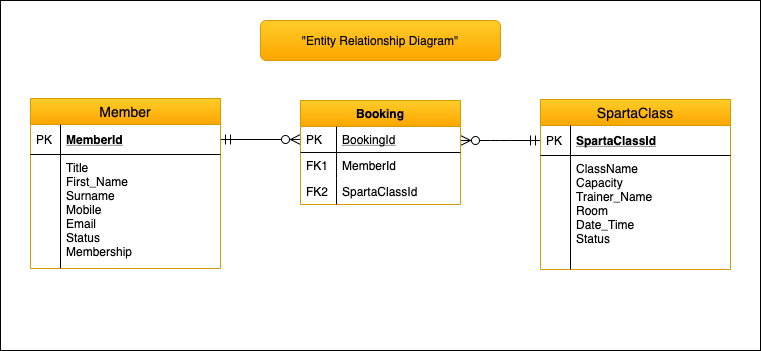

The diagram above was exported from draw.io. Its source (the exported page's mxGraphModel, read from the mxfile embedded in the PNG):
<mxGraphModel dx="1426" dy="665" grid="1" gridSize="10" guides="1" tooltips="1" connect="1" arrows="1" fold="1" page="1" pageScale="1" pageWidth="827" pageHeight="1169" math="0" shadow="0">
  <root>
    <mxCell id="WIyWlLk6GJQsqaUBKTNV-0" />
    <mxCell id="WIyWlLk6GJQsqaUBKTNV-1" parent="WIyWlLk6GJQsqaUBKTNV-0" />
    <mxCell id="J0-rJLWB-yeGvB1vlZeA-131" value="" style="rounded=0;whiteSpace=wrap;html=1;" vertex="1" parent="WIyWlLk6GJQsqaUBKTNV-1">
      <mxGeometry x="20" y="20" width="760" height="350" as="geometry" />
    </mxCell>
    <mxCell id="zkfFHV4jXpPFQw0GAbJ--63" value="" style="edgeStyle=orthogonalEdgeStyle;endArrow=ERzeroToMany;startArrow=ERmandOne;shadow=0;strokeWidth=1;endSize=8;startSize=8;exitX=1;exitY=0.5;exitDx=0;exitDy=0;" parent="WIyWlLk6GJQsqaUBKTNV-1" source="J0-rJLWB-yeGvB1vlZeA-73" target="zkfFHV4jXpPFQw0GAbJ--57" edge="1">
      <mxGeometry width="100" height="100" relative="1" as="geometry">
        <mxPoint x="240" y="159" as="sourcePoint" />
        <mxPoint x="410" y="290" as="targetPoint" />
      </mxGeometry>
    </mxCell>
    <mxCell id="zkfFHV4jXpPFQw0GAbJ--71" value="" style="edgeStyle=orthogonalEdgeStyle;endArrow=ERmandOne;startArrow=ERzeroToMany;shadow=0;strokeWidth=1;endSize=8;startSize=8;endFill=0;startFill=1;entryX=0;entryY=0.5;entryDx=0;entryDy=0;" parent="WIyWlLk6GJQsqaUBKTNV-1" source="zkfFHV4jXpPFQw0GAbJ--56" target="J0-rJLWB-yeGvB1vlZeA-127" edge="1">
      <mxGeometry width="100" height="100" relative="1" as="geometry">
        <mxPoint x="410" y="182" as="sourcePoint" />
        <mxPoint x="560" y="160" as="targetPoint" />
        <Array as="points">
          <mxPoint x="520" y="160" />
        </Array>
      </mxGeometry>
    </mxCell>
    <mxCell id="zkfFHV4jXpPFQw0GAbJ--56" value="Booking" style="swimlane;fontStyle=1;childLayout=stackLayout;horizontal=1;startSize=26;horizontalStack=0;resizeParent=1;resizeLast=0;collapsible=1;marginBottom=0;rounded=0;shadow=0;strokeWidth=1;gradientColor=#ffa500;fillColor=#ffcd28;strokeColor=#d79b00;" parent="WIyWlLk6GJQsqaUBKTNV-1" vertex="1">
      <mxGeometry x="320" y="120" width="160" height="104" as="geometry">
        <mxRectangle x="260" y="80" width="160" height="26" as="alternateBounds" />
      </mxGeometry>
    </mxCell>
    <mxCell id="zkfFHV4jXpPFQw0GAbJ--57" value="BookingId" style="shape=partialRectangle;top=0;left=0;right=0;bottom=1;align=left;verticalAlign=top;fillColor=none;spacingLeft=40;spacingRight=4;overflow=hidden;rotatable=0;points=[[0,0.5],[1,0.5]];portConstraint=eastwest;dropTarget=0;rounded=0;shadow=0;strokeWidth=1;fontStyle=4" parent="zkfFHV4jXpPFQw0GAbJ--56" vertex="1">
      <mxGeometry y="26" width="160" height="26" as="geometry" />
    </mxCell>
    <mxCell id="zkfFHV4jXpPFQw0GAbJ--58" value="PK" style="shape=partialRectangle;top=0;left=0;bottom=0;fillColor=none;align=left;verticalAlign=top;spacingLeft=4;spacingRight=4;overflow=hidden;rotatable=0;points=[];portConstraint=eastwest;part=1;" parent="zkfFHV4jXpPFQw0GAbJ--57" vertex="1" connectable="0">
      <mxGeometry width="36" height="26" as="geometry" />
    </mxCell>
    <mxCell id="zkfFHV4jXpPFQw0GAbJ--59" value="MemberId" style="shape=partialRectangle;top=0;left=0;right=0;bottom=0;align=left;verticalAlign=top;fillColor=none;spacingLeft=40;spacingRight=4;overflow=hidden;rotatable=0;points=[[0,0.5],[1,0.5]];portConstraint=eastwest;dropTarget=0;rounded=0;shadow=0;strokeWidth=1;" parent="zkfFHV4jXpPFQw0GAbJ--56" vertex="1">
      <mxGeometry y="52" width="160" height="26" as="geometry" />
    </mxCell>
    <mxCell id="zkfFHV4jXpPFQw0GAbJ--60" value="FK1" style="shape=partialRectangle;top=0;left=0;bottom=0;fillColor=none;align=left;verticalAlign=top;spacingLeft=4;spacingRight=4;overflow=hidden;rotatable=0;points=[];portConstraint=eastwest;part=1;" parent="zkfFHV4jXpPFQw0GAbJ--59" vertex="1" connectable="0">
      <mxGeometry width="36" height="26" as="geometry" />
    </mxCell>
    <mxCell id="zkfFHV4jXpPFQw0GAbJ--61" value="SpartaClassId" style="shape=partialRectangle;top=0;left=0;right=0;bottom=0;align=left;verticalAlign=top;fillColor=none;spacingLeft=40;spacingRight=4;overflow=hidden;rotatable=0;points=[[0,0.5],[1,0.5]];portConstraint=eastwest;dropTarget=0;rounded=0;shadow=0;strokeWidth=1;" parent="zkfFHV4jXpPFQw0GAbJ--56" vertex="1">
      <mxGeometry y="78" width="160" height="26" as="geometry" />
    </mxCell>
    <mxCell id="zkfFHV4jXpPFQw0GAbJ--62" value="FK2" style="shape=partialRectangle;top=0;left=0;bottom=0;fillColor=none;align=left;verticalAlign=top;spacingLeft=4;spacingRight=4;overflow=hidden;rotatable=0;points=[];portConstraint=eastwest;part=1;" parent="zkfFHV4jXpPFQw0GAbJ--61" vertex="1" connectable="0">
      <mxGeometry width="36" height="26" as="geometry" />
    </mxCell>
    <mxCell id="J0-rJLWB-yeGvB1vlZeA-47" value="&quot;Entity Relationship Diagram&quot;" style="rounded=1;whiteSpace=wrap;html=1;gradientColor=#ffa500;fillColor=#ffcd28;strokeColor=#d79b00;" vertex="1" parent="WIyWlLk6GJQsqaUBKTNV-1">
      <mxGeometry x="280" y="40" width="240" height="40" as="geometry" />
    </mxCell>
    <mxCell id="J0-rJLWB-yeGvB1vlZeA-72" value="Member" style="swimlane;fontStyle=0;childLayout=stackLayout;horizontal=1;startSize=26;horizontalStack=0;resizeParent=1;resizeParentMax=0;resizeLast=0;collapsible=1;marginBottom=0;align=center;fontSize=14;gradientColor=#ffa500;fillColor=#ffcd28;strokeColor=#d79b00;" vertex="1" parent="WIyWlLk6GJQsqaUBKTNV-1">
      <mxGeometry x="50" y="118" width="190" height="170" as="geometry" />
    </mxCell>
    <mxCell id="J0-rJLWB-yeGvB1vlZeA-73" value="MemberId" style="shape=partialRectangle;top=0;left=0;right=0;bottom=1;align=left;verticalAlign=middle;fillColor=none;spacingLeft=34;spacingRight=4;overflow=hidden;rotatable=0;points=[[0,0.5],[1,0.5]];portConstraint=eastwest;dropTarget=0;fontStyle=5;fontSize=12;" vertex="1" parent="J0-rJLWB-yeGvB1vlZeA-72">
      <mxGeometry y="26" width="190" height="30" as="geometry" />
    </mxCell>
    <mxCell id="J0-rJLWB-yeGvB1vlZeA-74" value="PK" style="shape=partialRectangle;top=0;left=0;bottom=0;fillColor=none;align=left;verticalAlign=middle;spacingLeft=4;spacingRight=4;overflow=hidden;rotatable=0;points=[];portConstraint=eastwest;part=1;fontSize=12;" vertex="1" connectable="0" parent="J0-rJLWB-yeGvB1vlZeA-73">
      <mxGeometry width="30" height="30" as="geometry" />
    </mxCell>
    <mxCell id="J0-rJLWB-yeGvB1vlZeA-81" value="Title&#10;First_Name&#10;Surname&#10;Mobile&#10;Email&#10;Status&#10;Membership" style="shape=partialRectangle;top=0;left=0;right=0;bottom=0;align=left;verticalAlign=top;fillColor=none;spacingLeft=34;spacingRight=4;overflow=hidden;rotatable=0;points=[[0,0.5],[1,0.5]];portConstraint=eastwest;dropTarget=0;fontSize=12;" vertex="1" parent="J0-rJLWB-yeGvB1vlZeA-72">
      <mxGeometry y="56" width="190" height="114" as="geometry" />
    </mxCell>
    <mxCell id="J0-rJLWB-yeGvB1vlZeA-82" value="" style="shape=partialRectangle;top=0;left=0;bottom=0;fillColor=none;align=left;verticalAlign=top;spacingLeft=4;spacingRight=4;overflow=hidden;rotatable=0;points=[];portConstraint=eastwest;part=1;fontSize=12;" vertex="1" connectable="0" parent="J0-rJLWB-yeGvB1vlZeA-81">
      <mxGeometry width="30" height="114" as="geometry" />
    </mxCell>
    <mxCell id="J0-rJLWB-yeGvB1vlZeA-126" value="SpartaClass" style="swimlane;fontStyle=0;childLayout=stackLayout;horizontal=1;startSize=26;horizontalStack=0;resizeParent=1;resizeParentMax=0;resizeLast=0;collapsible=1;marginBottom=0;align=center;fontSize=14;gradientColor=#ffa500;fillColor=#ffcd28;strokeColor=#d79b00;" vertex="1" parent="WIyWlLk6GJQsqaUBKTNV-1">
      <mxGeometry x="560" y="119" width="190" height="170" as="geometry" />
    </mxCell>
    <mxCell id="J0-rJLWB-yeGvB1vlZeA-127" value="SpartaClassId" style="shape=partialRectangle;top=0;left=0;right=0;bottom=1;align=left;verticalAlign=middle;fillColor=none;spacingLeft=34;spacingRight=4;overflow=hidden;rotatable=0;points=[[0,0.5],[1,0.5]];portConstraint=eastwest;dropTarget=0;fontStyle=5;fontSize=12;" vertex="1" parent="J0-rJLWB-yeGvB1vlZeA-126">
      <mxGeometry y="26" width="190" height="30" as="geometry" />
    </mxCell>
    <mxCell id="J0-rJLWB-yeGvB1vlZeA-128" value="PK" style="shape=partialRectangle;top=0;left=0;bottom=0;fillColor=none;align=left;verticalAlign=middle;spacingLeft=4;spacingRight=4;overflow=hidden;rotatable=0;points=[];portConstraint=eastwest;part=1;fontSize=12;" vertex="1" connectable="0" parent="J0-rJLWB-yeGvB1vlZeA-127">
      <mxGeometry width="30" height="30" as="geometry" />
    </mxCell>
    <mxCell id="J0-rJLWB-yeGvB1vlZeA-129" value="ClassName&#10;Capacity&#10;Trainer_Name&#10;Room&#10;Date_Time&#10;Status" style="shape=partialRectangle;top=0;left=0;right=0;bottom=0;align=left;verticalAlign=top;fillColor=none;spacingLeft=34;spacingRight=4;overflow=hidden;rotatable=0;points=[[0,0.5],[1,0.5]];portConstraint=eastwest;dropTarget=0;fontSize=12;" vertex="1" parent="J0-rJLWB-yeGvB1vlZeA-126">
      <mxGeometry y="56" width="190" height="114" as="geometry" />
    </mxCell>
    <mxCell id="J0-rJLWB-yeGvB1vlZeA-130" value="" style="shape=partialRectangle;top=0;left=0;bottom=0;fillColor=none;align=left;verticalAlign=top;spacingLeft=4;spacingRight=4;overflow=hidden;rotatable=0;points=[];portConstraint=eastwest;part=1;fontSize=12;" vertex="1" connectable="0" parent="J0-rJLWB-yeGvB1vlZeA-129">
      <mxGeometry width="30" height="114" as="geometry" />
    </mxCell>
  </root>
</mxGraphModel>